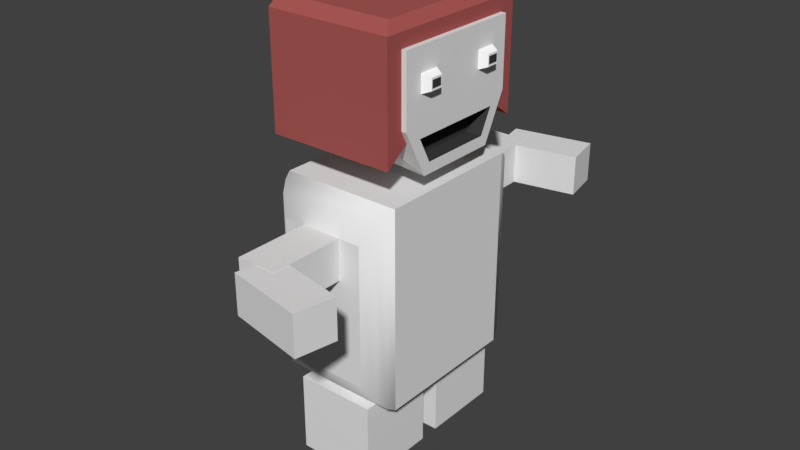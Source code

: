 # Source: goblin_lowpoly.blend  (saved by Blender 2.78.0; exported with 4.5.12 LTS)
import bpy
from mathutils import Matrix  # noqa: F401  (used for matrix-valued properties, if any)

bpy.ops.wm.read_factory_settings(use_empty=True)
scene = bpy.context.scene
scene.name = 'Scene'

# ---- collections
col_collection_1 = bpy.data.collections.new('Collection 1'); scene.collection.children.link(col_collection_1)

# ---- materials (node trees are filled in below, after node groups)
mat_material_001 = bpy.data.materials.new('Material.001')
mat_material_001.alpha_threshold = 0.0
mat_material_001.use_transparent_shadow = False
mat_material_001.diffuse_color = (0.402, 0.09792, 0.09104, 1.0)
mat_material_001.specular_color = (0.3343, 0.3343, 0.3343)
mat_material_001.roughness = 0.5
mat_material_001.line_color = (0.0, 0.0, 0.0, 1.0)
mat_material = bpy.data.materials.new('Material')
mat_material.alpha_threshold = 0.0
mat_material.use_transparent_shadow = False
mat_material.roughness = 0.5
mat_material.line_color = (0.0, 0.0, 0.0, 1.0)
mat_eyes = bpy.data.materials.new('Eyes')
mat_eyes.alpha_threshold = 0.0
mat_eyes.use_transparent_shadow = False
mat_eyes.diffuse_color = (1.0, 1.0, 1.0, 1.0)
mat_eyes.roughness = 0.5
mat_eyes.specular_intensity = 1.0
mat_eyes.line_color = (0.0, 0.0, 0.0, 1.0)
mat_iris = bpy.data.materials.new('Iris')
mat_iris.alpha_threshold = 0.0
mat_iris.use_transparent_shadow = False
mat_iris.diffuse_color = (0.04696, 0.04696, 0.04696, 1.0)
mat_iris.roughness = 0.5
mat_iris.specular_intensity = 1.0

# ---- material node trees

# ---- world
world_world = bpy.data.worlds.new('World'); scene.world = world_world
world_world.color = (0.05088, 0.05088, 0.05088)
world_world.use_sun_shadow = False
world_world.sun_shadow_jitter_overblur = 0.0
world_world.cycles.sampling_method = 'MANUAL'

# ---- meshes
me_cube_003 = bpy.data.meshes.new('Cube.003')
me_cube_003.from_pydata([(1.0, -0.4509, -0.4509), (1.0, -0.4509, 0.4509), (1.0, 0.4509, -0.4509), (1.0, 0.4509, 0.4509), (1.0, 1.0, -1.0), (1.0, -1.0, -1.0), (-0.1205, -1.0, -1.0), (-0.1205, 1.0, -1.0), (-0.1205, -0.4509, -0.4509), (-0.1205, 0.4509, -0.4509), (-1.291, -0.847, -0.847), (-1.138, -1.0, -1.0), (-1.138, -1.0, 0.847), (-1.138, -0.847, 1.0), (-1.291, -0.847, 0.847), (-1.291, 0.847, -0.847), (-1.138, 1.0, -1.0), (-1.138, 0.847, 1.0), (-1.138, 1.0, 0.847), (-1.291, 0.847, 0.847), (0.847, 0.847, 1.0), (1.0, 1.0, 0.847), (0.847, -0.847, 1.0), (1.0, -1.0, 0.847)], [], [(5, 23, 12, 11), (1, 3, 21, 23), (2, 3, 1, 0), (20, 17, 13, 22), (16, 18, 21, 4), (0, 1, 23, 5), (4, 2, 9, 7), (3, 2, 4, 21), (9, 8, 6, 7), (2, 0, 8, 9), (10, 14, 19, 15), (0, 5, 6, 8), (12, 13, 14), (17, 18, 19), (16, 11, 10, 15), (11, 12, 14, 10), (13, 17, 19, 14), (18, 16, 15, 19), (17, 20, 21, 18), (20, 22, 23, 21), (22, 13, 12, 23), (16, 7, 6, 11)])
me_cube_003.materials.append(mat_material_001)
me_cube_003.use_remesh_preserve_volume = False
me_cube_003.use_remesh_preserve_attributes = False
me_cube_003.use_mirror_vertex_groups = False
me_cube_003.update()
me_cube_010 = bpy.data.meshes.new('Cube.010')
me_cube_010.from_pydata([(-0.08, -0.08, -0.16), (-0.08, -0.08, 0.0), (-0.08, 0.08, -0.16), (-0.08, 0.08, 0.0), (0.08, -0.08, -0.16), (0.08, -0.08, 0.0), (0.08, 0.08, -0.16), (0.08, 0.08, 0.0)], [], [(0, 1, 3, 2), (2, 3, 7, 6), (6, 7, 5, 4), (4, 5, 1, 0), (2, 6, 4, 0), (7, 3, 1, 5)])
me_cube_010.materials.append(mat_material)
me_cube_010.use_remesh_preserve_volume = False
me_cube_010.use_remesh_preserve_attributes = False
me_cube_010.use_mirror_vertex_groups = False
me_cube_010.update()
me_cube_009 = bpy.data.meshes.new('Cube.009')
me_cube_009.from_pydata([(-0.08, -0.08, -0.16), (-0.08, -0.08, 0.0), (-0.08, 0.08, -0.16), (-0.08, 0.08, 0.0), (0.08, -0.08, -0.16), (0.08, -0.08, 0.0), (0.08, 0.08, -0.16), (0.08, 0.08, 0.0)], [], [(0, 1, 3, 2), (2, 3, 7, 6), (6, 7, 5, 4), (4, 5, 1, 0), (2, 6, 4, 0), (7, 3, 1, 5)])
me_cube_009.materials.append(mat_material)
me_cube_009.use_remesh_preserve_volume = False
me_cube_009.use_remesh_preserve_attributes = False
me_cube_009.use_mirror_vertex_groups = False
me_cube_009.update()
me_cube_008 = bpy.data.meshes.new('Cube.008')
me_cube_008.from_pydata([(-0.128, -0.0546, -0.113), (-0.128, -0.1314, 0.113), (-0.128, 0.0546, -0.113), (-0.128, 0.1314, 0.113), (0.128, -0.07193, -0.09166), (0.128, -0.1314, 0.113), (0.128, 0.07193, -0.09166), (0.128, 0.1314, 0.113), (0.128, -0.09549, 0.03251), (0.128, -0.09549, 0.06749), (0.128, -0.05575, 0.03251), (0.128, -0.05575, 0.06749), (0.128, 0.05575, 0.03251), (0.128, 0.05575, 0.06749), (0.128, 0.09549, 0.03251), (0.128, 0.09549, 0.06749), (0.144, -0.06472, 0.05746), (0.144, -0.06472, 0.04254), (0.144, -0.08652, 0.04254), (0.144, -0.08652, 0.05746), (0.144, 0.08652, 0.05746), (0.144, 0.08652, 0.04254), (0.144, 0.06472, 0.04254), (0.144, 0.06472, 0.05746), (0.144, -0.06284, 0.06125), (0.144, -0.06284, 0.03875), (0.144, -0.0884, 0.03875), (0.144, -0.0884, 0.06125), (0.144, 0.0884, 0.06125), (0.144, 0.0884, 0.03875), (0.144, 0.06284, 0.03875), (0.144, 0.06284, 0.06125), (-0.128, -0.1314, -0.02232), (-0.128, 0.1314, -0.02232), (0.128, 0.09656, -0.04362), (0.128, -0.09656, -0.04362), (-0.128, 0.0, -0.113), (-0.128, 0.0, 0.113), (0.128, 0.0, -0.09166), (0.128, 0.0, 0.113), (0.128, 0.0, -0.04362), (-0.128, 0.0, -0.02232), (0.0, 0.06977, -0.113), (0.0, 0.1314, 0.113), (0.0, -0.06977, -0.113), (0.0, -0.1314, 0.113), (0.0, -0.1314, -0.02232), (0.0, 0.1314, -0.02232), (0.0, 0.0, 0.113), (0.0, 0.0, -0.113), (0.128, 0.1314, -0.02232), (0.128, 0.08494, -0.113), (0.128, 0.0, -0.113), (0.128, -0.1314, -0.02232), (0.128, -0.08494, -0.113), (0.128, 0.0, -0.02232), (0.09787, 0.0, -0.04362), (0.09787, 0.0, -0.09166), (0.09787, 0.09656, -0.04362), (0.09787, 0.07193, -0.09166), (0.09787, -0.09656, -0.04362), (0.09787, -0.07193, -0.09166)], [], [(41, 37, 3, 33), (47, 43, 7, 50), (55, 39, 5, 53), (46, 45, 1, 32), (49, 52, 54, 44), (48, 37, 1, 45), (10, 8, 9, 11), (14, 12, 13, 15), (17, 16, 19, 18), (21, 20, 23, 22), (12, 14, 29, 30), (9, 8, 26, 27), (8, 10, 25, 26), (15, 13, 31, 28), (14, 15, 28, 29), (11, 9, 27, 24), (10, 11, 24, 25), (13, 12, 30, 31), (16, 17, 25, 24), (17, 18, 26, 25), (19, 16, 24, 27), (18, 19, 27, 26), (20, 21, 29, 28), (21, 22, 30, 29), (23, 20, 28, 31), (22, 23, 31, 30), (44, 46, 32, 0), (35, 4, 61, 60), (42, 47, 50, 51), (36, 41, 33, 2), (0, 32, 41, 36), (4, 38, 57, 61), (43, 3, 37, 48), (42, 51, 52, 49), (50, 7, 39, 55), (32, 1, 37, 41), (2, 42, 49, 36), (7, 43, 48, 39), (2, 33, 47, 42), (54, 53, 46, 44), (39, 48, 45, 5), (36, 49, 44, 0), (53, 5, 45, 46), (33, 3, 43, 47), (34, 6, 51, 50), (6, 38, 52, 51), (4, 35, 53, 54), (35, 40, 55, 53), (38, 4, 54, 52), (40, 34, 50, 55), (57, 56, 60, 61), (59, 58, 56, 57), (6, 34, 58, 59), (34, 40, 56, 58), (40, 35, 60, 56), (38, 6, 59, 57)])
me_cube_008.polygons.foreach_set('material_index', [0, 0, 0, 0, 0, 0, 1, 1, 2, 2, 1, 1, 1, 1, 1, 1, 1, 1, 1, 1, 1, 1, 1, 1, 1, 1, 0, 2, 0, 0, 0, 2, 0, 0, 0, 0, 0, 0, 0, 0, 0, 0, 0, 0, 0, 0, 0, 0, 0, 0, 2, 2, 2, 2, 2, 2])
me_cube_008.materials.append(mat_material)
me_cube_008.materials.append(mat_eyes)
me_cube_008.materials.append(mat_iris)
me_cube_008.use_remesh_preserve_volume = False
me_cube_008.use_remesh_preserve_attributes = False
me_cube_008.use_mirror_vertex_groups = False
me_cube_008.update()
me_cube_007 = bpy.data.meshes.new('Cube.007')
me_cube_007.from_pydata([(-0.084, -0.2, -0.14), (-0.084, -0.2, 0.14), (-0.084, 0.2, -0.14), (-0.084, 0.2, 0.14), (0.084, -0.2, -0.14), (0.084, -0.2, 0.14), (0.084, 0.2, -0.14), (0.084, 0.2, 0.14), (-0.12, 0.15, -0.2), (-0.1144, 0.1662, -0.1907), (-0.1144, -0.1662, -0.1907), (-0.12, -0.15, -0.2), (-0.12, -0.15, 0.2), (-0.1144, -0.1662, 0.1907), (-0.1144, 0.1662, 0.1907), (-0.12, 0.15, 0.2), (0.12, -0.15, -0.2), (0.1144, -0.1662, -0.1907), (0.1144, 0.1662, -0.1907), (0.12, 0.15, -0.2), (0.12, 0.15, 0.2), (0.1144, 0.1662, 0.1907), (0.1144, -0.1662, 0.1907), (0.12, -0.15, 0.2), (-0.1042, -0.1831, -0.1736), (-0.1042, -0.1831, 0.1736), (0.1042, -0.1831, -0.1736), (0.1042, -0.1831, 0.1736), (-0.1042, 0.1831, -0.1736), (0.1042, 0.1831, -0.1736), (-0.1042, 0.1831, 0.1736), (0.1042, 0.1831, 0.1736)], [], [(24, 25, 13, 10), (2, 3, 7, 6), (29, 31, 21, 18), (4, 5, 1, 0), (27, 25, 1, 5), (20, 15, 12, 23), (19, 20, 23, 16), (31, 30, 14, 21), (11, 12, 15, 8), (28, 30, 3, 2), (26, 27, 5, 4), (24, 26, 4, 0), (8, 19, 16, 11), (15, 20, 21, 14), (13, 22, 23, 12), (19, 8, 9, 18), (17, 10, 11, 16), (20, 19, 18, 21), (22, 17, 16, 23), (12, 11, 10, 13), (14, 9, 8, 15), (28, 29, 18, 9), (10, 17, 26, 24), (17, 22, 27, 26), (22, 13, 25, 27), (0, 1, 25, 24), (2, 6, 29, 28), (9, 14, 30, 28), (7, 3, 30, 31), (6, 7, 31, 29)])
me_cube_007.polygons.foreach_set('use_smooth', [True] * 30)
_k = set([(0, 1), (0, 4), (1, 5), (2, 3), (2, 6), (3, 7), (4, 5), (6, 7), (8, 11), (8, 15), (8, 19), (11, 12), (11, 16), (12, 15), (12, 23), (15, 20), (16, 19), (16, 23), (19, 20), (20, 23)])
me_cube_007.attributes.new('sharp_edge', 'BOOLEAN', 'EDGE').data.foreach_set('value', [ (min(e.vertices), max(e.vertices)) in _k for e in me_cube_007.edges])
me_cube_007.materials.append(mat_material)
me_cube_007.use_remesh_preserve_volume = False
me_cube_007.use_remesh_preserve_attributes = False
me_cube_007.use_mirror_vertex_groups = False
me_cube_007.update()
me_cube_012 = bpy.data.meshes.new('Cube.012')
me_cube_012.from_pydata([(-0.04, 0.15, -0.04), (-0.04, 0.15, 0.04), (-0.04, -0.01, -0.04), (-0.04, -0.01, 0.04), (0.04, 0.15, -0.04), (0.04, 0.15, 0.04), (0.04, -0.01, -0.04), (0.04, -0.01, 0.04)], [], [(0, 2, 3, 1), (2, 6, 7, 3), (6, 4, 5, 7), (4, 0, 1, 5), (2, 0, 4, 6), (7, 5, 1, 3)])
me_cube_012.materials.append(mat_material)
me_cube_012.use_remesh_preserve_volume = False
me_cube_012.use_remesh_preserve_attributes = False
me_cube_012.use_mirror_vertex_groups = False
me_cube_012.update()
me_cube_013 = bpy.data.meshes.new('Cube.013')
me_cube_013.from_pydata([(0.1397, 0.06773, -0.0396), (0.1397, 0.06773, 0.0396), (-0.01741, 0.03738, -0.0396), (-0.01741, 0.03738, 0.0396), (0.1549, -0.01081, -0.0396), (0.1549, -0.01081, 0.0396), (-0.002229, -0.04117, -0.0396), (-0.002229, -0.04117, 0.0396)], [], [(0, 2, 3, 1), (2, 6, 7, 3), (6, 4, 5, 7), (4, 0, 1, 5), (2, 0, 4, 6), (7, 5, 1, 3)])
me_cube_013.materials.append(mat_material)
me_cube_013.use_remesh_preserve_volume = False
me_cube_013.use_remesh_preserve_attributes = False
me_cube_013.use_mirror_vertex_groups = False
me_cube_013.update()
me_cube_000 = bpy.data.meshes.new('Cube.000')
me_cube_000.from_pydata([(-0.04, -0.15, -0.04), (-0.04, -0.15, 0.04), (-0.04, 0.01, -0.04), (-0.04, 0.01, 0.04), (0.04, -0.15, -0.04), (0.04, -0.15, 0.04), (0.04, 0.01, -0.04), (0.04, 0.01, 0.04)], [], [(0, 1, 3, 2), (2, 3, 7, 6), (6, 7, 5, 4), (4, 5, 1, 0), (2, 6, 4, 0), (7, 3, 1, 5)])
me_cube_000.materials.append(mat_material)
me_cube_000.use_remesh_preserve_volume = False
me_cube_000.use_remesh_preserve_attributes = False
me_cube_000.use_mirror_vertex_groups = False
me_cube_000.update()
me_cube_002 = bpy.data.meshes.new('Cube.002')
me_cube_002.from_pydata([(0.1397, -0.06773, -0.04), (0.1397, -0.06773, 0.04), (-0.01741, -0.03738, -0.04), (-0.01741, -0.03738, 0.04), (0.1549, 0.01081, -0.04), (0.1549, 0.01081, 0.04), (-0.002229, 0.04117, -0.04), (-0.002229, 0.04117, 0.04)], [], [(0, 1, 3, 2), (2, 3, 7, 6), (6, 7, 5, 4), (4, 5, 1, 0), (2, 6, 4, 0), (7, 3, 1, 5)])
me_cube_002.materials.append(mat_material)
me_cube_002.use_remesh_preserve_volume = False
me_cube_002.use_remesh_preserve_attributes = False
me_cube_002.use_mirror_vertex_groups = False
me_cube_002.update()

# ---- objects
ob_cube = bpy.data.objects.new('Cube', me_cube_003)
ob_legl = bpy.data.objects.new('legL', me_cube_010)
ob_legr = bpy.data.objects.new('legR', me_cube_009)
ob_head = bpy.data.objects.new('head', me_cube_008)
ob_body = bpy.data.objects.new('body', me_cube_007)
ob_armlu = bpy.data.objects.new('armLU', me_cube_012)
ob_armll = bpy.data.objects.new('armLL', me_cube_013)
ob_armru_001 = bpy.data.objects.new('armRU.001', me_cube_000)
ob_armrl_002 = bpy.data.objects.new('armRL.002', me_cube_002)
ob_empty = bpy.data.objects.new('Empty', None)

# ---- transforms, parenting, visibility, modifiers, constraints
ob_cube.location = (0.0, 0.0, 0.5905)
ob_cube.scale = (0.1181, 0.1653, 0.1202)
ob_cube.lineart.crease_threshold = 0.0
ob_legl.location = (0.0, 0.1, 0.0)
ob_legl.lineart.crease_threshold = 0.0
ob_legr.location = (0.0, -0.1, 0.0)
ob_legr.lineart.crease_threshold = 0.0
ob_head.location = (0.0, 0.0, 0.5518)
ob_head.lineart.crease_threshold = 0.0
ob_body.location = (0.0, 0.0, 0.2)
ob_body.lineart.crease_threshold = 0.0
_m = ob_body.modifiers.new('EdgeSplit', 'EDGE_SPLIT')
_m.use_edge_angle = False
ob_armlu.parent = ob_body
ob_armlu.matrix_parent_inverse = Matrix(((1.0, 0.0, 0.0, 0.0), (0.0, 1.0, 0.0, 0.0), (0.0, 0.0, 1.0, -0.2), (0.0, 0.0, 0.0, 1.0)))
ob_armlu.location = (0.0, 0.2, 0.3)
ob_armlu.lineart.crease_threshold = 0.0
ob_armll.parent = ob_armlu
ob_armll.location = (0.008794, 0.15, 0.0)
ob_armll.lineart.crease_threshold = 0.0
ob_armru_001.parent = ob_body
ob_armru_001.matrix_parent_inverse = Matrix(((1.0, 0.0, 0.0, 0.0), (0.0, 1.0, 0.0, 0.0), (0.0, 0.0, 1.0, -0.2), (0.0, 0.0, 0.0, 1.0)))
ob_armru_001.location = (0.0, -0.2, 0.3)
ob_armru_001.lineart.crease_threshold = 0.0
ob_armrl_002.parent = ob_armru_001
ob_armrl_002.location = (0.008794, -0.15, 0.0)
ob_armrl_002.scale = (1.0, 1.0, 0.99)
ob_armrl_002.lineart.crease_threshold = 0.0
ob_empty.parent = ob_armrl_002
ob_empty.location = (0.1418, -0.02295, 9.313e-10)
ob_empty.empty_image_offset = (0.0, 0.0)
ob_empty.lineart.crease_threshold = 0.0

# ---- collection membership
col_collection_1.objects.link(ob_cube)
col_collection_1.objects.link(ob_legl)
col_collection_1.objects.link(ob_legr)
col_collection_1.objects.link(ob_head)
col_collection_1.objects.link(ob_body)
col_collection_1.objects.link(ob_armlu)
col_collection_1.objects.link(ob_armll)
col_collection_1.objects.link(ob_armru_001)
col_collection_1.objects.link(ob_armrl_002)
col_collection_1.objects.link(ob_empty)

# ---- scene / render settings (as saved in the file)
scene.frame_start = 1; scene.frame_end = 250; scene.frame_set(1)
scene.render.engine = 'BLENDER_EEVEE_NEXT'
scene.render.resolution_percentage = 50
scene.render.dither_intensity = 0.0
scene.cycles.use_denoising = False
scene.cycles.samples = 128
scene.cycles.sampling_pattern = 'TABULATED_SOBOL'
scene.cycles.light_sampling_threshold = 0.0
scene.cycles.use_adaptive_sampling = False
scene.cycles.use_light_tree = False
scene.cycles.blur_glossy = 0.0
scene.cycles.sample_clamp_indirect = 0.0
scene.view_settings.view_transform = 'Standard'
bpy.context.view_layer.update()

# ---- added for rendering (the .blend has no active camera and no usable light): camera, sun
cam_auto = bpy.data.cameras.new('AutoCamera')
cam_auto.lens = 50.0
cam_auto.sensor_width = 36.0
cam_auto.clip_end = 1000.0
ob_auto_camera = bpy.data.objects.new('AutoCamera', cam_auto)
scene.collection.objects.link(ob_auto_camera)
ob_auto_camera.location = (1.1597, -1.38491, 1.19859)
ob_auto_camera.rotation_euler = (1.09748, -7.21219e-08, 0.694738)
scene.camera = ob_auto_camera
light_auto_sun = bpy.data.lights.new('AutoSun', 'SUN')
light_auto_sun.energy = 3.0
light_auto_sun.angle = 0.0523599
ob_auto_sun = bpy.data.objects.new('AutoSun', light_auto_sun)
scene.collection.objects.link(ob_auto_sun)
ob_auto_sun.rotation_euler = (0.872665, 0.174533, 0.523599)
bpy.context.view_layer.update()
